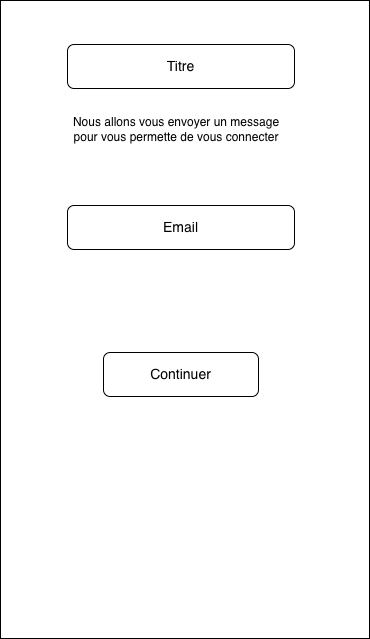

The diagram above was exported from draw.io. Its source (the exported page's mxGraphModel, read from the mxfile embedded in the PNG):
<mxGraphModel dx="1186" dy="672" grid="0" gridSize="10" guides="1" tooltips="1" connect="1" arrows="1" fold="1" page="1" pageScale="1" pageWidth="827" pageHeight="1169" math="0" shadow="0">
  <root>
    <mxCell id="0" />
    <mxCell id="1" parent="0" />
    <mxCell id="T2AnhhIqit7nZB0apfxj-1" parent="1" style="rounded=0;whiteSpace=wrap;html=1;" value="" vertex="1">
      <mxGeometry height="638" width="369" x="246" y="23" as="geometry" />
    </mxCell>
    <mxCell id="T2AnhhIqit7nZB0apfxj-2" parent="1" style="rounded=1;whiteSpace=wrap;html=1;" value="&lt;font style=&quot;font-size: 14px;&quot;&gt;Titre&lt;/font&gt;" vertex="1">
      <mxGeometry height="44" width="227" x="313" y="67" as="geometry" />
    </mxCell>
    <mxCell id="T2AnhhIqit7nZB0apfxj-3" parent="1" style="rounded=1;whiteSpace=wrap;html=1;" value="&lt;font style=&quot;font-size: 14px;&quot;&gt;Email&lt;/font&gt;" vertex="1">
      <mxGeometry height="44" width="227" x="313" y="228" as="geometry" />
    </mxCell>
    <mxCell id="T2AnhhIqit7nZB0apfxj-4" parent="1" style="rounded=1;whiteSpace=wrap;html=1;" value="&lt;font style=&quot;font-size: 14px;&quot;&gt;Continuer&lt;/font&gt;" vertex="1">
      <mxGeometry height="44" width="155" x="349" y="375" as="geometry" />
    </mxCell>
    <mxCell id="T2AnhhIqit7nZB0apfxj-5" parent="1" style="text;html=1;whiteSpace=wrap;strokeColor=none;fillColor=none;align=center;verticalAlign=middle;rounded=0;" value="Nous allons vous envoyer un message pour vous permette de vous connecter" vertex="1">
      <mxGeometry height="30" width="226" x="309" y="137" as="geometry" />
    </mxCell>
  </root>
</mxGraphModel>